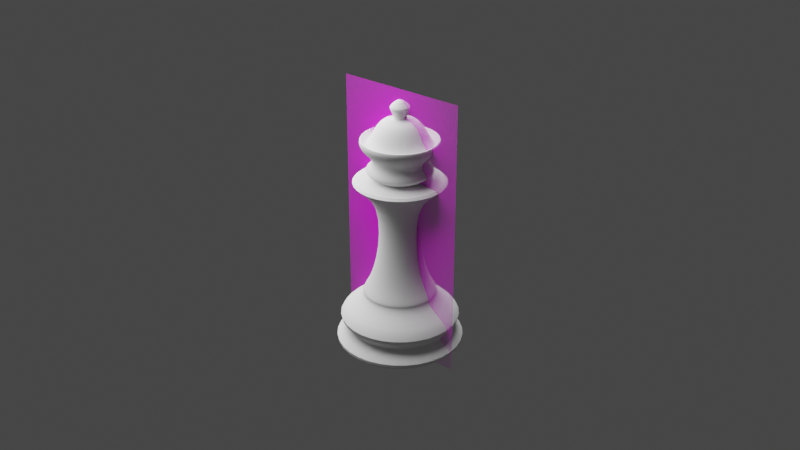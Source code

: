 # Source: ChessPieceQueen004.blend  (saved by Blender 2.91.10; exported with 4.5.12 LTS)
import bpy
from mathutils import Matrix  # noqa: F401  (used for matrix-valued properties, if any)

bpy.ops.wm.read_factory_settings(use_empty=True)
scene = bpy.context.scene
scene.name = 'Scene'

# ---- collections
col_light = bpy.data.collections.new('Light'); scene.collection.children.link(col_light)

# ---- images (referenced by path relative to the original .blend; pixels are not part of the script)
import os
ASSET_DIR = os.environ.get("B2B_ASSET_DIR", "")  # directory of the original .blend (textures are referenced by path, not embedded)
HERE = os.path.dirname(os.path.abspath(__file__))  # packed textures are extracted next to this script under _unpacked/

def load_image(name, relpath, width, height, colorspace="sRGB"):
    """Load a texture the original file referenced (path relative to the .blend, or extracted next to this script)."""
    p = next((c for c in (os.path.join(HERE, relpath), os.path.join(ASSET_DIR, relpath)) if relpath and os.path.exists(c)), "")
    if p:
        img = bpy.data.images.load(p, check_existing=True)
        img.name = name
    else:  # same state as the original file: an image datablock whose file is absent (Cycles renders it pink)
        img = bpy.data.images.new(name, width, height)
        img.source = "FILE"
        img.filepath = "//" + (relpath or name)
    img.colorspace_settings.name = colorspace
    return img
img_staunton_queen_png = load_image('Staunton Queen.png', 'Staunton Queen.png', 1024, 1024, 'sRGB')

# ---- materials (node trees are filled in below, after node groups)
mat_staunton_bishop = bpy.data.materials.new('Staunton Bishop')
mat_staunton_bishop.surface_render_method = 'BLENDED'
mat_staunton_bishop.blend_method = 'BLEND'

# ---- node groups
ng_auto_smooth = bpy.data.node_groups.new('Auto Smooth', 'GeometryNodeTree')
_s = ng_auto_smooth.interface.new_socket(name='Geometry', in_out='OUTPUT', socket_type='NodeSocketGeometry')
_s = ng_auto_smooth.interface.new_socket(name='Geometry', in_out='INPUT', socket_type='NodeSocketGeometry')
_s = ng_auto_smooth.interface.new_socket(name='Angle', in_out='INPUT', socket_type='NodeSocketFloat')
_s.subtype = 'ANGLE'
_s.min_value = 0.0
_s.max_value = 3.142
ng_auto_smooth.is_modifier = True
_N = ng_auto_smooth.nodes; _L = ng_auto_smooth.links
n0 = _N.new('NodeGroupOutput'); n0.name = 'Group Output'; n0.location = (480, -100)
n1 = _N.new('NodeGroupInput'); n1.name = 'Group Input'; n1.location = (-420, -300)
n2 = _N.new('NodeGroupInput'); n2.name = 'Group Input.001'; n2.location = (-60, -100)
n3 = _N.new('GeometryNodeSetShadeSmooth'); n3.name = 'Set Shade Smooth'; n3.location = (120, -100)
n3.domain = 'EDGE'
n4 = _N.new('GeometryNodeSetShadeSmooth'); n4.name = 'Set Shade Smooth.001'; n4.location = (300, -100)
n5 = _N.new('GeometryNodeInputMeshEdgeAngle'); n5.name = 'Edge Angle'; n5.location = (-420, -220)
n6 = _N.new('GeometryNodeInputEdgeSmooth'); n6.name = 'Is Edge Smooth'; n6.location = (-60, -160)
n7 = _N.new('GeometryNodeInputShadeSmooth'); n7.name = 'Is Face Smooth'; n7.location = (-240, -340)
n8 = _N.new('FunctionNodeBooleanMath'); n8.name = 'Boolean Math'; n8.location = (-60, -220)
n9 = _N.new('FunctionNodeCompare'); n9.name = 'Compare'; n9.location = (-240, -180)
n9.operation = 'LESS_EQUAL'
_L.new(n5.outputs[0], n9.inputs[0])
_L.new(n4.outputs[0], n0.inputs[0])
_L.new(n1.outputs[1], n9.inputs[1])
_L.new(n9.outputs[0], n8.inputs[0])
_L.new(n7.outputs[0], n8.inputs[1])
_L.new(n2.outputs[0], n3.inputs[0])
_L.new(n6.outputs[0], n3.inputs[1])
_L.new(n3.outputs[0], n4.inputs[0])
_L.new(n8.outputs[0], n3.inputs[2])
n0.is_active_output = True

# ---- material node trees
mat_staunton_bishop.use_nodes = True; mat_staunton_bishop.node_tree.nodes.clear()
_N = mat_staunton_bishop.node_tree.nodes; _L = mat_staunton_bishop.node_tree.links
n0 = _N.new('ShaderNodeOutputMaterial'); n0.name = 'Material Output'; n0.location = (300, 300)
n1 = _N.new('ShaderNodeTexImage'); n1.name = 'Image Texture'; n1.location = (-200, 300)
n1.image = img_staunton_queen_png
n1.extension = 'CLIP'
n2 = _N.new('ShaderNodeBsdfPrincipled'); n2.name = 'Principled BSDF'; n2.location = (0, 300)
n2.distribution = 'GGX'
n2.subsurface_method = 'BURLEY'
n2.inputs[3].default_value = 1.45
n2.inputs[27].default_value = (0.0, 0.0, 0.0, 1.0)
n2.inputs[28].default_value = 1.0
_L.new(n1.outputs[1], n2.inputs[4])
_L.new(n2.outputs[0], n0.inputs[0])
_L.new(n1.outputs[0], n2.inputs[0])
n0.is_active_output = True

# ---- world
world_world = bpy.data.worlds.new('World'); scene.world = world_world
world_world.use_nodes = True; world_world.node_tree.nodes.clear()
_N = world_world.node_tree.nodes; _L = world_world.node_tree.links
n0 = _N.new('ShaderNodeOutputWorld'); n0.name = 'World Output'; n0.location = (300, 300)
n1 = _N.new('ShaderNodeBackground'); n1.name = 'Background'; n1.location = (10, 300)
n1.inputs[0].default_value = (0.05088, 0.05088, 0.05088, 1.0)
_L.new(n1.outputs[0], n0.inputs[0])
n0.is_active_output = True
world_world.color = (0.05088, 0.05088, 0.05088)
world_world.use_sun_shadow = False
world_world.sun_shadow_jitter_overblur = 0.0

# ---- lights
light_point = bpy.data.lights.new('Point', 'POINT')
light_point.transmission_factor = 0.0
light_point.energy = 2.0
light_point.shadow_soft_size = 0.1
light_point.shadow_maximum_resolution = 0.006
light_point.use_absolute_resolution = True

# ---- meshes
me_queen = bpy.data.meshes.new('Queen')
me_queen.from_pydata([(-1.581e-09, 0.01224, 0.01877), (0.008652, 0.008652, 0.01877), (0.01224, -3.373e-09, 0.01877), (0.008652, -0.008652, 0.01877), (-5.568e-09, -0.01224, 0.01877), (-0.008652, -0.008652, 0.01877), (-0.01224, 7.518e-09, 0.01877), (-0.008652, 0.008652, 0.01877), (-3.744e-09, 0.01721, 0.0001372), (0.01217, 0.01217, 0.0001372), (0.01721, 6.358e-11, 0.0001372), (0.01217, -0.01217, 0.0001372), (-7.222e-09, -0.01721, 0.0001372), (-0.01217, -0.01217, 0.0001372), (-0.01721, 1.425e-08, 0.0001372), (-0.01217, 0.01217, 0.0001372), (-1.91e-09, 0.02324, 0.0104), (0.01643, 0.01643, 0.0104), (0.02324, -5.674e-09, 0.0104), (0.01643, -0.01643, 0.0104), (-9.698e-09, -0.02324, 0.0104), (-0.01643, -0.01643, 0.0104), (-0.02324, 1.499e-08, 0.0104), (-0.01643, 0.01643, 0.0104), (0.01701, 0.01701, 0.003724), (0.02405, -4.652e-09, 0.003724), (0.01701, -0.01701, 0.003724), (-9.756e-09, -0.02405, 0.003724), (-0.01701, -0.01701, 0.003724), (-0.02405, 1.67e-08, 0.003724), (-0.01701, 0.01701, 0.003724), (-2.009e-09, 0.02405, 0.003724), (-2.072e-09, 0.01421, 0.007003), (0.01005, 0.01005, 0.007003), (0.01421, -4.03e-09, 0.007003), (0.01005, -0.01005, 0.007003), (-6.616e-09, -0.01421, 0.007003), (-0.01005, -0.01005, 0.007003), (-0.01421, 8.874e-09, 0.007003), (-0.01005, 0.01005, 0.007003), (-1.774e-09, 0.01191, 0.0167), (0.008423, 0.008423, 0.0167), (0.01191, -3.225e-09, 0.0167), (0.008423, -0.008423, 0.0167), (-5.545e-09, -0.01191, 0.0167), (-0.008423, -0.008423, 0.0167), (-0.01191, 7.501e-09, 0.0167), (-0.008423, 0.008423, 0.0167), (-1.67e-09, 0.01221, 0.01859), (0.008637, 0.008637, 0.01859), (0.01221, -3.321e-09, 0.01859), (0.008637, -0.008637, 0.01859), (-5.586e-09, -0.01221, 0.01859), (-0.008637, -0.008637, 0.01859), (-0.01221, 7.621e-09, 0.01859), (-0.008637, 0.008637, 0.01859), (0.004022, 0.004022, 0.04848), (-9.154e-10, 0.005688, 0.04848), (0.005688, -1.78e-09, 0.04848), (0.004022, -0.004022, 0.04848), (-2.769e-09, -0.005688, 0.04848), (-0.004022, -0.004022, 0.04848), (-0.005688, 3.284e-09, 0.04848), (-0.004022, 0.004022, 0.04848), (-1.162e-09, 0.007336, 0.02652), (0.005188, 0.005188, 0.02652), (-0.005188, 0.005188, 0.02652), (-0.005188, -0.005188, 0.02652), (-0.007336, 4.329e-09, 0.02652), (0.005188, -0.005188, 0.02652), (-3.552e-09, -0.007336, 0.02652), (0.007336, -2.201e-09, 0.02652), (0.005278, 0.005278, 0.05538), (-2.311e-10, 0.007464, 0.05538), (0.007464, -2.276e-09, 0.05538), (0.005278, -0.005278, 0.05538), (-2.663e-09, -0.007464, 0.05538), (-0.005278, -0.005278, 0.05538), (-0.007464, 4.367e-09, 0.05538), (-0.005278, 0.005278, 0.05538), (-0.01722, 1.082e-08, 0.05463), (-0.01217, 0.01217, 0.05463), (-6.458e-09, -0.01722, 0.05463), (-0.01217, -0.01217, 0.05463), (0.01722, -4.504e-09, 0.05463), (0.01217, -0.01217, 0.05463), (-8.481e-10, 0.01722, 0.05463), (0.01217, 0.01217, 0.05463), (2.406e-11, 0.001404, 0.07303), (6.911e-11, 0.006581, 0.07358), (-7.368e-11, 0.009094, 0.06235), (0.0009927, 0.0009927, 0.07303), (0.004654, 0.004654, 0.07358), (0.009584, 0.009584, 0.06535), (0.00643, 0.00643, 0.06235), (0.001404, 1.468e-10, 0.07303), (0.006581, 1.19e-10, 0.07358), (0.01355, 1.957e-10, 0.06535), (0.009094, 4.711e-11, 0.06235), (0.0009927, -0.0009927, 0.07303), (0.004654, -0.004654, 0.07358), (0.009584, -0.009584, 0.06535), (0.00643, -0.00643, 0.06235), (1.128e-10, -0.001404, 0.07303), (1.589e-10, -0.006581, 0.07358), (1.901e-10, -0.01355, 0.06535), (5.043e-11, -0.009094, 0.06235), (-0.0009927, -0.0009927, 0.07303), (-0.004654, -0.004654, 0.07358), (-0.009584, -0.009584, 0.06535), (-0.00643, -0.00643, 0.06235), (-0.001404, -1.333e-11, 0.07303), (-0.006581, 3.899e-10, 0.07358), (-0.01355, 3.571e-10, 0.06535), (-0.009094, 4.214e-10, 0.06235), (-0.0009927, 0.0009927, 0.07303), (-0.004654, 0.004654, 0.07358), (-0.009584, 0.009584, 0.06535), (-0.00643, 0.00643, 0.06235), (6.684e-11, 0.01355, 0.06535), (0.006064, 0.006064, 0.05945), (-1.965e-10, 0.008576, 0.05945), (0.008576, -2.508e-09, 0.05945), (0.006064, -0.006064, 0.05945), (-2.991e-09, -0.008576, 0.05945), (-0.006064, -0.006064, 0.05945), (-0.008576, 5.125e-09, 0.05945), (-0.006064, 0.006064, 0.05945), (1.144e-10, 0.00332, 0.07687), (0.001201, 0.001201, 0.07834), (0.002348, 0.002348, 0.07687), (0.002235, 0.002235, 0.0764), (0.001698, -1.087e-09, 0.07834), (0.00332, -8.512e-10, 0.07687), (0.003161, -7.359e-10, 0.0764), (0.001201, -0.001201, 0.07834), (0.002348, -0.002348, 0.07687), (0.002235, -0.002235, 0.0764), (1.047e-10, -0.001698, 0.07834), (1.264e-10, -0.00332, 0.07687), (1.288e-10, -0.003161, 0.0764), (-2.445e-11, -1.217e-09, 0.07923), (-0.001201, -0.001201, 0.07834), (-0.002348, -0.002348, 0.07687), (-0.002235, -0.002235, 0.0764), (-0.001698, -1.087e-09, 0.07834), (-0.00332, -8.8e-10, 0.07687), (-0.003161, -7.801e-10, 0.0764), (-0.001201, 0.001201, 0.07834), (-0.002348, 0.002348, 0.07687), (-0.002235, 0.002235, 0.0764), (1.047e-10, 0.001698, 0.07834), (1.043e-10, 0.003161, 0.0764), (-0.01223, 7.534e-09, 0.05781), (-0.008645, 0.008645, 0.05781), (-4.205e-09, -0.01223, 0.05781), (-0.008645, -0.008645, 0.05781), (0.01223, -3.348e-09, 0.05781), (0.008645, -0.008645, 0.05781), (-2.212e-10, 0.01223, 0.05781), (0.008645, 0.008645, 0.05781), (-0.005278, 0.005278, 0.05538), (-0.005278, -0.005278, 0.05538), (0.005278, -0.005278, 0.05538), (0.005278, 0.005278, 0.05538), (-0.007464, 4.367e-09, 0.05538), (-2.663e-09, -0.007464, 0.05538), (0.007464, -2.276e-09, 0.05538), (-2.311e-10, 0.007464, 0.05538), (0.008051, 0.008051, 0.06333), (0.01139, 1.892e-10, 0.06333), (0.008051, -0.008051, 0.06333), (1.982e-10, -0.01139, 0.06333), (-0.008051, -0.008051, 0.06333), (-0.01139, 3.453e-10, 0.06333), (-0.008051, 0.008051, 0.06333), (9.153e-11, 0.01139, 0.06333), (0.008712, 0.008712, 0.06867), (0.01232, 1.864e-10, 0.06867), (0.008712, -0.008712, 0.06867), (1.83e-10, -0.01232, 0.06867), (-0.008712, -0.008712, 0.06867), (-0.01232, 3.554e-10, 0.06867), (-0.008712, 0.008712, 0.06867), (6.755e-11, 0.01232, 0.06867)], [], [(17, 33, 32, 16), (18, 34, 33, 17), (19, 35, 34, 18), (20, 36, 35, 19), (21, 37, 36, 20), (22, 38, 37, 21), (23, 39, 38, 22), (16, 32, 39, 23), (65, 64, 57, 56), (31, 24, 9, 8), (24, 25, 10, 9), (25, 26, 11, 10), (26, 27, 12, 11), (27, 28, 13, 12), (28, 29, 14, 13), (29, 30, 15, 14), (30, 31, 8, 15), (32, 33, 24, 31), (16, 40, 41, 17), (33, 34, 25, 24), (42, 18, 17, 41), (34, 35, 26, 25), (43, 19, 18, 42), (35, 36, 27, 26), (44, 20, 19, 43), (36, 37, 28, 27), (45, 21, 20, 44), (37, 38, 29, 28), (46, 22, 21, 45), (38, 39, 30, 29), (47, 23, 22, 46), (39, 32, 31, 30), (55, 7, 0, 48), (54, 6, 7, 55), (53, 5, 6, 54), (52, 4, 5, 53), (51, 3, 4, 52), (50, 2, 3, 51), (49, 1, 2, 50), (48, 0, 1, 49), (40, 16, 23, 47), (40, 48, 49, 41), (41, 49, 50, 42), (42, 50, 51, 43), (43, 51, 52, 44), (44, 52, 53, 45), (45, 53, 54, 46), (46, 54, 55, 47), (47, 55, 48, 40), (81, 80, 78, 79), (64, 66, 63, 57), (68, 67, 61, 62), (70, 69, 59, 60), (71, 65, 56, 58), (66, 68, 62, 63), (67, 70, 60, 61), (69, 71, 58, 59), (3, 2, 71, 69), (5, 4, 70, 67), (7, 6, 68, 66), (2, 1, 65, 71), (4, 3, 69, 70), (6, 5, 67, 68), (0, 7, 66, 64), (1, 0, 64, 65), (83, 82, 76, 77), (85, 84, 74, 75), (87, 86, 73, 72), (86, 81, 79, 73), (80, 83, 77, 78), (82, 85, 75, 76), (84, 87, 72, 74), (58, 56, 87, 84), (60, 59, 85, 82), (62, 61, 83, 80), (57, 63, 81, 86), (56, 57, 86, 87), (59, 58, 84, 85), (61, 60, 82, 83), (63, 62, 80, 81), (94, 93, 97, 98), (169, 92, 96, 170), (89, 88, 91, 92), (92, 91, 95, 96), (98, 97, 101, 102), (170, 96, 100, 171), (101, 105, 106, 102), (179, 180, 105, 101), (96, 95, 99, 100), (105, 109, 110, 106), (180, 181, 109, 105), (100, 99, 103, 104), (110, 109, 113, 114), (173, 108, 112, 174), (104, 103, 107, 108), (114, 113, 117, 118), (174, 112, 116, 175), (108, 107, 111, 112), (117, 119, 90, 118), (183, 184, 119, 117), (112, 111, 115, 116), (116, 115, 88, 89), (154, 153, 126, 127), (156, 155, 124, 125), (158, 157, 122, 123), (160, 159, 121, 120), (159, 154, 127, 121), (153, 156, 125, 126), (155, 158, 123, 124), (157, 160, 120, 122), (121, 127, 118, 90), (127, 126, 114, 118), (126, 125, 110, 114), (125, 124, 106, 110), (124, 123, 102, 106), (123, 122, 98, 102), (122, 120, 94, 98), (120, 121, 90, 94), (152, 128, 130, 131), (151, 141, 129), (128, 151, 129, 130), (130, 129, 132, 133), (131, 130, 133, 134), (129, 141, 132), (132, 141, 135), (133, 132, 135, 136), (134, 133, 136, 137), (137, 136, 139, 140), (135, 141, 138), (136, 135, 138, 139), (140, 139, 143, 144), (138, 141, 142), (139, 138, 142, 143), (144, 143, 146, 147), (142, 141, 145), (143, 142, 145, 146), (147, 146, 149, 150), (145, 141, 148), (146, 145, 148, 149), (150, 149, 128, 152), (148, 141, 151), (149, 148, 151, 128), (131, 134, 95, 91), (134, 137, 99, 95), (137, 140, 103, 99), (140, 144, 107, 103), (144, 147, 111, 107), (147, 150, 115, 111), (150, 152, 88, 115), (152, 131, 91, 88), (167, 164, 160, 157), (166, 163, 158, 155), (165, 162, 156, 153), (168, 161, 154, 159), (164, 168, 159, 160), (163, 167, 157, 158), (162, 166, 155, 156), (161, 165, 153, 154), (79, 78, 165, 161), (77, 76, 166, 162), (75, 74, 167, 163), (72, 73, 168, 164), (73, 79, 161, 168), (78, 77, 162, 165), (76, 75, 163, 166), (74, 72, 164, 167), (184, 177, 93, 119), (89, 92, 169, 176), (116, 89, 176, 175), (182, 174, 175, 183), (181, 173, 174, 182), (104, 108, 173, 172), (100, 104, 172, 171), (178, 170, 171, 179), (177, 169, 170, 178), (93, 177, 178, 97), (97, 178, 179, 101), (109, 181, 182, 113), (113, 182, 183, 117), (176, 169, 177, 184), (175, 176, 184, 183), (172, 173, 181, 180), (171, 172, 180, 179), (90, 119, 93, 94)])
me_queen.polygons.foreach_set('use_smooth', [True] * 184)
_k = {(72, 73): 0.15686, (72, 74): 0.15686, (74, 75): 0.15686, (75, 76): 0.15686, (76, 77): 0.15686, (77, 78): 0.15686, (78, 79): 0.15686, (73, 79): 0.15686, (84, 87): 0.29804, (82, 85): 0.29804, (80, 83): 0.29804, (81, 86): 0.29804, (86, 87): 0.29804, (84, 85): 0.29804, (82, 83): 0.29804, (80, 81): 0.29804, (88, 91): 0.2549, (91, 95): 0.2549, (95, 99): 0.2549, (99, 103): 0.2549, (103, 107): 0.2549, (107, 111): 0.2549, (111, 115): 0.2549, (88, 115): 0.2549}
me_queen.attributes.new('crease_edge', 'FLOAT', 'EDGE').data.foreach_set('value', [_k.get((min(e.vertices), max(e.vertices)), 0.0) for e in me_queen.edges])
_uv = me_queen.uv_layers.new(name='UVMap')
_uv.uv.foreach_set('vector', [0.875, 0.8033, 0.875, 0.7024, 1.0, 0.7024, 0.9921, 0.8033, 0.75, 0.8033, 0.75, 0.7024, 0.875, 0.7024, 0.875, 0.8033, 0.625, 0.8033, 0.625, 0.7024, 0.75, 0.7024, 0.75, 0.8033, 0.5, 0.8033, 0.5, 0.7024, 0.625, 0.7024, 0.625, 0.8033, 0.375, 0.8033, 0.375, 0.7024, 0.5, 0.7024, 0.5, 0.8033, 0.25, 0.8033, 0.25, 0.7024, 0.375, 0.7024, 0.375, 0.8033, 0.125, 0.8033, 0.125, 0.7024, 0.25, 0.7024, 0.25, 0.8033, 0.007864, 0.8033, 4.532e-05, 0.7024, 0.125, 0.7024, 0.125, 0.8033, 0.875, 1.0, 1.0, 1.0, 1.0, 1.0, 0.875, 1.0, 0.9733, 0.6085, 0.8786, 0.6015, 0.9046, 0.4046, 0.75, 0.4686, 0.8786, 0.6015, 0.7739, 0.5846, 0.9686, 0.25, 0.9046, 0.4046, 0.7739, 0.5846, 0.6551, 0.5677, 0.9046, 0.0954, 0.9686, 0.25, 0.6551, 0.5677, 0.5265, 0.5607, 0.75, 0.03136, 0.9046, 0.0954, 0.5265, 0.5607, 0.3979, 0.5677, 0.5954, 0.0954, 0.75, 0.03136, 0.3979, 0.5677, 0.2791, 0.5846, 0.5314, 0.25, 0.5954, 0.0954, 0.2791, 0.5846, 0.1744, 0.6015, 0.5954, 0.4046, 0.5314, 0.25, 0.1744, 0.6015, 0.07969, 0.6085, 0.75, 0.4686, 0.5954, 0.4046, 1.0, 0.7024, 0.875, 0.7024, 0.8786, 0.6015, 0.9733, 0.6085, 0.9921, 0.8033, 1.0, 0.8997, 0.875, 0.8997, 0.875, 0.8033, 0.875, 0.7024, 0.75, 0.7024, 0.7739, 0.5846, 0.8786, 0.6015, 0.75, 0.8997, 0.75, 0.8033, 0.875, 0.8033, 0.875, 0.8997, 0.75, 0.7024, 0.625, 0.7024, 0.6551, 0.5677, 0.7739, 0.5846, 0.625, 0.8997, 0.625, 0.8033, 0.75, 0.8033, 0.75, 0.8997, 0.625, 0.7024, 0.5, 0.7024, 0.5265, 0.5607, 0.6551, 0.5677, 0.5, 0.8997, 0.5, 0.8033, 0.625, 0.8033, 0.625, 0.8997, 0.5, 0.7024, 0.375, 0.7024, 0.3979, 0.5677, 0.5265, 0.5607, 0.375, 0.8997, 0.375, 0.8033, 0.5, 0.8033, 0.5, 0.8997, 0.375, 0.7024, 0.25, 0.7024, 0.2791, 0.5846, 0.3979, 0.5677, 0.25, 0.8997, 0.25, 0.8033, 0.375, 0.8033, 0.375, 0.8997, 0.25, 0.7024, 0.125, 0.7024, 0.1744, 0.6015, 0.2791, 0.5846, 0.125, 0.8997, 0.125, 0.8033, 0.25, 0.8033, 0.25, 0.8997, 0.125, 0.7024, 4.532e-05, 0.7024, 0.07969, 0.6085, 0.1744, 0.6015, 0.125, 0.9499, 0.125, 1.0, 0.0, 1.0, 1.604e-05, 0.9499, 0.25, 0.9499, 0.25, 1.0, 0.125, 1.0, 0.125, 0.9499, 0.375, 0.9499, 0.375, 1.0, 0.25, 1.0, 0.25, 0.9499, 0.5, 0.9499, 0.5, 1.0, 0.375, 1.0, 0.375, 0.9499, 0.625, 0.9499, 0.625, 1.0, 0.5, 1.0, 0.5, 0.9499, 0.75, 0.9499, 0.75, 1.0, 0.625, 1.0, 0.625, 0.9499, 0.875, 0.9499, 0.875, 1.0, 0.75, 1.0, 0.75, 0.9499, 1.0, 0.9499, 1.0, 1.0, 0.875, 1.0, 0.875, 0.9499, 3.209e-05, 0.8997, 0.007864, 0.8033, 0.125, 0.8033, 0.125, 0.8997, 1.0, 0.8997, 1.0, 0.9499, 0.875, 0.9499, 0.875, 0.8997, 0.875, 0.8997, 0.875, 0.9499, 0.75, 0.9499, 0.75, 0.8997, 0.75, 0.8997, 0.75, 0.9499, 0.625, 0.9499, 0.625, 0.8997, 0.625, 0.8997, 0.625, 0.9499, 0.5, 0.9499, 0.5, 0.8997, 0.5, 0.8997, 0.5, 0.9499, 0.375, 0.9499, 0.375, 0.8997, 0.375, 0.8997, 0.375, 0.9499, 0.25, 0.9499, 0.25, 0.8997, 0.25, 0.8997, 0.25, 0.9499, 0.125, 0.9499, 0.125, 0.8997, 0.125, 0.8997, 0.125, 0.9499, 1.604e-05, 0.9499, 3.209e-05, 0.8997, 0.125, 1.0, 0.25, 1.0, 0.25, 1.0, 0.1249, 1.0, 2.91e-11, 1.0, 0.125, 1.0, 0.125, 1.0, 0.0, 1.0, 0.25, 1.0, 0.375, 1.0, 0.375, 1.0, 0.25, 1.0, 0.5, 1.0, 0.625, 1.0, 0.625, 1.0, 0.5, 1.0, 0.75, 1.0, 0.875, 1.0, 0.875, 1.0, 0.75, 1.0, 0.125, 1.0, 0.25, 1.0, 0.25, 1.0, 0.125, 1.0, 0.375, 1.0, 0.5, 1.0, 0.5, 1.0, 0.375, 1.0, 0.625, 1.0, 0.75, 1.0, 0.75, 1.0, 0.625, 1.0, 0.625, 1.0, 0.75, 1.0, 0.75, 1.0, 0.625, 1.0, 0.375, 1.0, 0.5, 1.0, 0.5, 1.0, 0.375, 1.0, 0.125, 1.0, 0.25, 1.0, 0.25, 1.0, 0.125, 1.0, 0.75, 1.0, 0.875, 1.0, 0.875, 1.0, 0.75, 1.0, 0.5, 1.0, 0.625, 1.0, 0.625, 1.0, 0.5, 1.0, 0.25, 1.0, 0.375, 1.0, 0.375, 1.0, 0.25, 1.0, 0.0, 1.0, 0.125, 1.0, 0.125, 1.0, 2.91e-11, 1.0, 0.875, 1.0, 1.0, 1.0, 1.0, 1.0, 0.875, 1.0, 0.375, 1.0, 0.5, 1.0, 0.5, 1.0, 0.3751, 1.0, 0.625, 1.0, 0.75, 1.0, 0.75, 1.0, 0.625, 1.0, 0.875, 1.0, 1.0, 1.0, 1.007, 1.0, 0.8749, 1.0, 1.164e-10, 1.0, 0.125, 1.0, 0.1249, 1.0, -0.007285, 1.0, 0.25, 1.0, 0.375, 1.0, 0.3751, 1.0, 0.25, 1.0, 0.5, 1.0, 0.625, 1.0, 0.625, 1.0, 0.5, 1.0, 0.75, 1.0, 0.875, 1.0, 0.8749, 1.0, 0.75, 1.0, 0.75, 1.0, 0.875, 1.0, 0.875, 1.0, 0.75, 1.0, 0.5, 1.0, 0.625, 1.0, 0.625, 1.0, 0.5, 1.0, 0.25, 1.0, 0.375, 1.0, 0.375, 1.0, 0.25, 1.0, 0.0, 1.0, 0.125, 1.0, 0.125, 1.0, 1.164e-10, 1.0, 0.875, 1.0, 1.0, 1.0, 1.0, 1.0, 0.875, 1.0, 0.625, 1.0, 0.75, 1.0, 0.75, 1.0, 0.625, 1.0, 0.375, 1.0, 0.5, 1.0, 0.5, 1.0, 0.375, 1.0, 0.125, 1.0, 0.25, 1.0, 0.25, 1.0, 0.125, 1.0, 0.625, 0.25, 0.625, 0.6496, 0.5, 0.6496, 0.5, 0.25, 0.625, 0.6663, 0.625, 0.75, 0.5, 0.75, 0.5, 0.6663, 0.75, 0.75, 0.75, 0.875, 0.625, 0.875, 0.625, 0.75, 0.625, 0.75, 0.625, 0.875, 0.5, 0.875, 0.5, 0.75, 0.5, 0.25, 0.5, 0.6496, 0.375, 0.6496, 0.375, 0.25, 0.5, 0.6663, 0.5, 0.75, 0.375, 0.75, 0.375, 0.6663, 0.375, 0.6496, 0.25, 0.6496, 0.25, 0.25, 0.375, 0.25, 0.375, 0.6663, 0.25, 0.6663, 0.25, 0.6496, 0.375, 0.6496, 0.5, 0.75, 0.5, 0.875, 0.375, 0.875, 0.375, 0.75, 0.25, 0.6496, 0.1251, 0.6496, 0.125, 0.25, 0.25, 0.25, 0.25, 0.6663, 0.1251, 0.6663, 0.1251, 0.6496, 0.25, 0.6496, 0.375, 0.75, 0.375, 0.875, 0.25, 0.875, 0.25, 0.75, 0.125, 0.25, 0.1251, 0.6496, 0.007549, 0.6496, 0.0, 0.25, 0.1251, 0.6663, 0.125, 0.75, 0.0, 0.75, -0.009106, 0.6663, 0.25, 0.75, 0.25, 0.875, 0.125, 0.875, 0.125, 0.75, 1.0, 0.25, 0.9925, 0.6496, 0.8749, 0.6496, 0.875, 0.25, 1.009, 0.6663, 1.0, 0.75, 0.875, 0.75, 0.8749, 0.6663, 0.125, 0.75, 0.125, 0.875, 0.0, 0.875, 0.0, 0.75, 0.8749, 0.6496, 0.75, 0.6496, 0.75, 0.25, 0.875, 0.25, 0.8749, 0.6663, 0.75, 0.6663, 0.75, 0.6496, 0.8749, 0.6496, 1.0, 0.75, 1.0, 0.875, 0.875, 0.875, 0.875, 0.75, 0.875, 0.75, 0.875, 0.875, 0.75, 0.875, 0.75, 0.75, 0.1249, 1.0, 0.25, 1.0, 0.25, 1.0, 0.1249, 1.0, 0.3751, 1.0, 0.5, 1.0, 0.5, 1.0, 0.3751, 1.0, 0.625, 1.0, 0.75, 1.0, 0.75, 1.0, 0.625, 1.0, 0.8749, 1.0, 1.007, 1.0, 1.007, 1.0, 0.8749, 1.0, -0.007285, 1.0, 0.1249, 1.0, 0.1249, 1.0, -0.007285, 1.0, 0.25, 1.0, 0.3751, 1.0, 0.3751, 1.0, 0.25, 1.0, 0.5, 1.0, 0.625, 1.0, 0.625, 1.0, 0.5, 1.0, 0.75, 1.0, 0.8749, 1.0, 0.8749, 1.0, 0.75, 1.0, -0.007285, 1.0, 0.1249, 1.0, 0.875, 0.25, 0.75, 0.25, 0.1249, 1.0, 0.25, 1.0, 1.0, 0.25, 0.875, 0.25, 0.25, 1.0, 0.3751, 1.0, 0.125, 0.25, 0.0, 0.25, 0.3751, 1.0, 0.5, 1.0, 0.25, 0.25, 0.125, 0.25, 0.5, 1.0, 0.625, 1.0, 0.375, 0.25, 0.25, 0.25, 0.625, 1.0, 0.75, 1.0, 0.5, 0.25, 0.375, 0.25, 0.75, 1.0, 0.8749, 1.0, 0.625, 0.25, 0.5, 0.25, 0.8749, 1.0, 1.007, 1.0, 0.75, 0.25, 0.625, 0.25, 0.75, 0.412, 0.75, 0.2753, 0.625, 0.2753, 0.625, 0.412, 0.75, 0.75, 0.6875, 1.0, 0.625, 0.75, 0.75, 0.2753, 0.75, 0.75, 0.625, 0.75, 0.625, 0.2753, 0.625, 0.2753, 0.625, 0.75, 0.5, 0.75, 0.5, 0.2753, 0.625, 0.412, 0.625, 0.2753, 0.5, 0.2753, 0.5, 0.412, 0.625, 0.75, 0.5625, 1.0, 0.5, 0.75, 0.5, 0.75, 0.4375, 1.0, 0.375, 0.75, 0.5, 0.2753, 0.5, 0.75, 0.375, 0.75, 0.375, 0.2753, 0.5, 0.412, 0.5, 0.2753, 0.375, 0.2753, 0.375, 0.412, 0.375, 0.412, 0.375, 0.2753, 0.25, 0.2753, 0.25, 0.412, 0.375, 0.75, 0.3125, 1.0, 0.25, 0.75, 0.375, 0.2753, 0.375, 0.75, 0.25, 0.75, 0.25, 0.2753, 0.25, 0.412, 0.25, 0.2753, 0.1249, 0.2753, 0.125, 0.412, 0.25, 0.75, 0.1875, 1.0, 0.125, 0.75, 0.25, 0.2753, 0.25, 0.75, 0.125, 0.75, 0.1249, 0.2753, 0.125, 0.412, 0.1249, 0.2753, -0.005727, 0.2753, -8.452e-05, 0.412, 0.125, 0.75, 0.0625, 1.0, 0.0, 0.75, 0.1249, 0.2753, 0.125, 0.75, 0.0, 0.75, -0.005727, 0.2753, 1.0, 0.412, 1.006, 0.2753, 0.8751, 0.2753, 0.875, 0.412, 1.0, 0.75, 0.9375, 1.0, 0.875, 0.75, 1.006, 0.2753, 1.0, 0.75, 0.875, 0.75, 0.8751, 0.2753, 0.875, 0.412, 0.8751, 0.2753, 0.75, 0.2753, 0.75, 0.412, 0.875, 0.75, 0.8125, 1.0, 0.75, 0.75, 0.8751, 0.2753, 0.875, 0.75, 0.75, 0.75, 0.75, 0.2753, 0.625, 0.412, 0.5, 0.412, 0.5, 0.875, 0.625, 0.875, 0.5, 0.412, 0.375, 0.412, 0.375, 0.875, 0.5, 0.875, 0.375, 0.412, 0.25, 0.412, 0.25, 0.875, 0.375, 0.875, 0.25, 0.412, 0.125, 0.412, 0.125, 0.875, 0.25, 0.875, 0.125, 0.412, -8.452e-05, 0.412, 0.0, 0.875, 0.125, 0.875, 1.0, 0.412, 0.875, 0.412, 0.875, 0.875, 1.0, 0.875, 0.875, 0.412, 0.75, 0.412, 0.75, 0.875, 0.875, 0.875, 0.75, 0.412, 0.625, 0.412, 0.625, 0.875, 0.75, 0.875, 0.75, 1.0, 0.8752, 1.0, 0.8749, 1.0, 0.75, 1.0, 0.5, 1.0, 0.625, 1.0, 0.625, 1.0, 0.5, 1.0, 0.25, 1.0, 0.3751, 1.0, 0.3751, 1.0, 0.25, 1.0, 0.0005906, 1.0, 0.1247, 1.0, 0.1249, 1.0, -0.007285, 1.0, 0.8752, 1.0, 0.9994, 1.0, 1.007, 1.0, 0.8749, 1.0, 0.625, 1.0, 0.75, 1.0, 0.75, 1.0, 0.625, 1.0, 0.3751, 1.0, 0.5, 1.0, 0.5, 1.0, 0.3751, 1.0, 0.1247, 1.0, 0.25, 1.0, 0.25, 1.0, 0.1249, 1.0, 0.1249, 1.0, 0.25, 1.0, 0.25, 1.0, 0.1247, 1.0, 0.3751, 1.0, 0.5, 1.0, 0.5, 1.0, 0.3751, 1.0, 0.625, 1.0, 0.75, 1.0, 0.75, 1.0, 0.625, 1.0, 0.8749, 1.0, 1.007, 1.0, 0.9994, 1.0, 0.8752, 1.0, -0.007285, 1.0, 0.1249, 1.0, 0.1247, 1.0, 0.0005906, 1.0, 0.25, 1.0, 0.3751, 1.0, 0.3751, 1.0, 0.25, 1.0, 0.5, 1.0, 0.625, 1.0, 0.625, 1.0, 0.5, 1.0, 0.75, 1.0, 0.8749, 1.0, 0.8752, 1.0, 0.75, 1.0, 0.75, 0.6663, 0.625, 0.6663, 0.625, 0.6496, 0.75, 0.6496, 0.75, 0.75, 0.625, 0.75, 0.625, 0.6663, 0.75, 0.6663, 0.875, 0.75, 0.75, 0.75, 0.75, 0.6663, 0.8749, 0.6663, 1.009, 0.6663, 1.009, 0.6663, 0.8749, 0.6663, 0.8749, 0.6663, 0.1251, 0.6663, 0.1251, 0.6663, -0.009106, 0.6663, -0.009106, 0.6663, 0.25, 0.75, 0.125, 0.75, 0.1251, 0.6663, 0.25, 0.6663, 0.375, 0.75, 0.25, 0.75, 0.25, 0.6663, 0.375, 0.6663, 0.5, 0.6663, 0.5, 0.6663, 0.375, 0.6663, 0.375, 0.6663, 0.625, 0.6663, 0.625, 0.6663, 0.5, 0.6663, 0.5, 0.6663, 0.625, 0.6496, 0.625, 0.6663, 0.5, 0.6663, 0.5, 0.6496, 0.5, 0.6496, 0.5, 0.6663, 0.375, 0.6663, 0.375, 0.6496, 0.1251, 0.6496, 0.1251, 0.6663, 0.006875, 0.6663, 0.007549, 0.6496, 0.9925, 0.6496, 0.9931, 0.6663, 0.8749, 0.6663, 0.8749, 0.6496, 0.75, 0.6663, 0.625, 0.6663, 0.625, 0.6663, 0.75, 0.6663, 0.8749, 0.6663, 0.75, 0.6663, 0.75, 0.6663, 0.8749, 0.6663, 0.25, 0.6663, 0.1251, 0.6663, 0.1251, 0.6663, 0.25, 0.6663, 0.375, 0.6663, 0.25, 0.6663, 0.25, 0.6663, 0.375, 0.6663, 0.75, 0.25, 0.75, 0.6496, 0.625, 0.6496, 0.625, 0.25])
me_queen.use_remesh_fix_poles = True
me_queen.use_remesh_preserve_attributes = False
me_queen.use_mirror_vertex_groups = False
me_queen.update()
me_staunton_bishop = bpy.data.meshes.new('Staunton Bishop')
me_staunton_bishop.from_pydata([(-0.02001, 0.0, -1.494e-16), (0.02001, 0.0, -1.494e-16), (-0.02001, 0.0841, -1.494e-16), (0.02001, 0.0841, -1.494e-16)], [], [(0, 1, 3, 2)])
_uv = me_staunton_bishop.uv_layers.new(name='UVMap')
_uv.uv.foreach_set('vector', [0.0, 0.0, 1.0, 0.0, 1.0, 1.0, 0.0, 1.0])
me_staunton_bishop.materials.append(mat_staunton_bishop)
me_staunton_bishop.use_remesh_fix_poles = True
me_staunton_bishop.use_remesh_preserve_attributes = False
me_staunton_bishop.use_mirror_vertex_groups = False
me_staunton_bishop.update()

# ---- objects
ob_queen = bpy.data.objects.new('Queen', me_queen)
ob_queenimage = bpy.data.objects.new('QueenImage', me_staunton_bishop)
ob_point = bpy.data.objects.new('Point', light_point)

# ---- transforms, parenting, visibility, modifiers, constraints
ob_queen.location = (0.0, 0.0, 0.0)
ob_queen.lineart.crease_threshold = 0.0
_m = ob_queen.modifiers.new('Subdivision', 'SUBSURF')
_m.uv_smooth = 'PRESERVE_CORNERS'
_m.quality = 2
_m.levels = 2
_m.show_only_control_edges = False
_m = ob_queen.modifiers.new('Auto Smooth', 'NODES')
_m.node_group = ng_auto_smooth
_gi = [s.identifier for s in ng_auto_smooth.interface.items_tree if s.item_type == 'SOCKET' and s.in_out == 'INPUT']
_m[_gi[1]] = 0.5236  # Angle
ob_queenimage.location = (0.0, 1.838e-09, -0.002059)
ob_queenimage.rotation_euler = (1.571, 0.0, 0.0)
ob_queenimage.lineart.crease_threshold = 0.0
ob_point.location = (-0.04844, 0.0, 0.1195)
ob_point.lineart.crease_threshold = 0.0

# ---- collection membership
scene.collection.objects.link(ob_queen)
scene.collection.objects.link(ob_queenimage)
col_light.objects.link(ob_point)

# ---- scene / render settings (as saved in the file)
scene.frame_start = 1; scene.frame_end = 250; scene.frame_set(0)
scene.render.engine = 'CYCLES'
scene.cycles.use_denoising = False
scene.cycles.samples = 128
scene.cycles.sampling_pattern = 'TABULATED_SOBOL'
scene.cycles.use_adaptive_sampling = False
scene.cycles.use_light_tree = False
scene.view_settings.view_transform = 'Filmic'
bpy.context.view_layer.update()

# ---- added for rendering (the .blend has no active camera): camera
cam_auto = bpy.data.cameras.new('AutoCamera')
cam_auto.lens = 50.0
cam_auto.sensor_width = 36.0
cam_auto.clip_end = 1000.0
ob_auto_camera = bpy.data.objects.new('AutoCamera', cam_auto)
scene.collection.objects.link(ob_auto_camera)
ob_auto_camera.location = (0.185045, -0.222054, 0.188026)
ob_auto_camera.rotation_euler = (1.09748, -7.21219e-08, 0.694738)
scene.camera = ob_auto_camera
bpy.context.view_layer.update()
